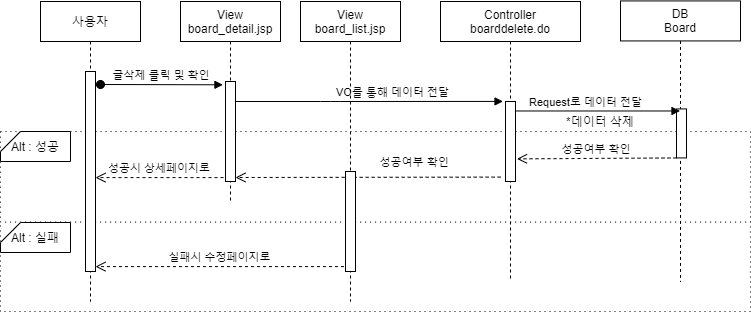

The diagram above was exported from draw.io. Its source (the exported page's mxGraphModel, read from the mxfile embedded in the PNG):
<mxGraphModel dx="1038" dy="491" grid="1" gridSize="10" guides="1" tooltips="1" connect="1" arrows="1" fold="1" page="1" pageScale="1" pageWidth="827" pageHeight="1169" math="0" shadow="0">
  <root>
    <mxCell id="Pff9lgNyD7LKsNeWf-zW-0" />
    <mxCell id="Pff9lgNyD7LKsNeWf-zW-1" parent="Pff9lgNyD7LKsNeWf-zW-0" />
    <mxCell id="4yrZrC_RuER9in7NE4cx-0" value="" style="rounded=0;whiteSpace=wrap;html=1;dashed=1;dashPattern=1 4;" parent="Pff9lgNyD7LKsNeWf-zW-1" vertex="1">
      <mxGeometry x="20" y="300" width="750" height="90" as="geometry" />
    </mxCell>
    <mxCell id="4yrZrC_RuER9in7NE4cx-1" value="" style="rounded=0;whiteSpace=wrap;html=1;dashed=1;dashPattern=1 4;" parent="Pff9lgNyD7LKsNeWf-zW-1" vertex="1">
      <mxGeometry x="20" y="210" width="750" height="90.57" as="geometry" />
    </mxCell>
    <mxCell id="4yrZrC_RuER9in7NE4cx-2" value="사용자" style="shape=umlLifeline;perimeter=lifelinePerimeter;container=1;collapsible=0;recursiveResize=0;rounded=0;shadow=0;strokeWidth=1;" parent="Pff9lgNyD7LKsNeWf-zW-1" vertex="1">
      <mxGeometry x="60" y="80" width="100" height="300" as="geometry" />
    </mxCell>
    <mxCell id="4yrZrC_RuER9in7NE4cx-3" value="" style="points=[];perimeter=orthogonalPerimeter;rounded=0;shadow=0;strokeWidth=1;" parent="4yrZrC_RuER9in7NE4cx-2" vertex="1">
      <mxGeometry x="45" y="70" width="10" height="200" as="geometry" />
    </mxCell>
    <mxCell id="4yrZrC_RuER9in7NE4cx-6" value="성공시 상세페이지로" style="verticalAlign=bottom;endArrow=open;dashed=1;endSize=8;shadow=0;strokeWidth=1;exitX=-0.2;exitY=0.961;exitDx=0;exitDy=0;exitPerimeter=0;" parent="Pff9lgNyD7LKsNeWf-zW-1" source="4yrZrC_RuER9in7NE4cx-23" target="4yrZrC_RuER9in7NE4cx-3" edge="1">
      <mxGeometry relative="1" as="geometry">
        <mxPoint x="120" y="230" as="targetPoint" />
        <mxPoint x="461.56999999999994" y="319.88" as="sourcePoint" />
      </mxGeometry>
    </mxCell>
    <mxCell id="4yrZrC_RuER9in7NE4cx-8" value="Controller&#10;boarddelete.do" style="shape=umlLifeline;perimeter=lifelinePerimeter;container=1;collapsible=0;recursiveResize=0;rounded=0;shadow=0;strokeWidth=1;" parent="Pff9lgNyD7LKsNeWf-zW-1" vertex="1">
      <mxGeometry x="460" y="80" width="140" height="280" as="geometry" />
    </mxCell>
    <mxCell id="4yrZrC_RuER9in7NE4cx-9" value="" style="points=[];perimeter=orthogonalPerimeter;rounded=0;shadow=0;strokeWidth=1;" parent="4yrZrC_RuER9in7NE4cx-8" vertex="1">
      <mxGeometry x="65" y="100" width="10" height="80" as="geometry" />
    </mxCell>
    <mxCell id="4yrZrC_RuER9in7NE4cx-10" value="DB&#10;Board" style="shape=umlLifeline;perimeter=lifelinePerimeter;container=1;collapsible=0;recursiveResize=0;rounded=0;shadow=0;strokeWidth=1;" parent="Pff9lgNyD7LKsNeWf-zW-1" vertex="1">
      <mxGeometry x="640" y="79.43" width="120" height="280.57" as="geometry" />
    </mxCell>
    <mxCell id="4yrZrC_RuER9in7NE4cx-11" value="" style="points=[];perimeter=orthogonalPerimeter;rounded=0;shadow=0;strokeWidth=1;" parent="4yrZrC_RuER9in7NE4cx-10" vertex="1">
      <mxGeometry x="56" y="108" width="10" height="49" as="geometry" />
    </mxCell>
    <mxCell id="4yrZrC_RuER9in7NE4cx-12" value="" style="verticalAlign=bottom;endArrow=block;shadow=0;strokeWidth=1;entryX=-0.248;entryY=-0.001;entryDx=0;entryDy=0;entryPerimeter=0;" parent="Pff9lgNyD7LKsNeWf-zW-1" source="4yrZrC_RuER9in7NE4cx-22" target="4yrZrC_RuER9in7NE4cx-9" edge="1">
      <mxGeometry relative="1" as="geometry">
        <mxPoint x="280" y="180" as="sourcePoint" />
        <mxPoint x="440" y="180" as="targetPoint" />
        <Array as="points">
          <mxPoint x="350" y="180" />
        </Array>
      </mxGeometry>
    </mxCell>
    <mxCell id="4yrZrC_RuER9in7NE4cx-13" value="Request로 데이터 전달" style="edgeLabel;html=1;align=center;verticalAlign=middle;resizable=0;points=[];" parent="4yrZrC_RuER9in7NE4cx-12" vertex="1" connectable="0">
      <mxGeometry x="-0.0042" y="3" relative="1" as="geometry">
        <mxPoint x="219.05" y="3.02" as="offset" />
      </mxGeometry>
    </mxCell>
    <mxCell id="4yrZrC_RuER9in7NE4cx-14" value="" style="verticalAlign=bottom;endArrow=block;shadow=0;strokeWidth=1;exitX=0.532;exitY=0.391;exitDx=0;exitDy=0;exitPerimeter=0;" parent="Pff9lgNyD7LKsNeWf-zW-1" source="4yrZrC_RuER9in7NE4cx-8" target="4yrZrC_RuER9in7NE4cx-10" edge="1">
      <mxGeometry relative="1" as="geometry">
        <mxPoint x="620" y="189.43000000000006" as="sourcePoint" />
        <mxPoint x="650" y="189" as="targetPoint" />
        <Array as="points" />
      </mxGeometry>
    </mxCell>
    <mxCell id="4yrZrC_RuER9in7NE4cx-15" value="VO를 통해 데이터 전달" style="edgeLabel;html=1;align=center;verticalAlign=middle;resizable=0;points=[];" parent="4yrZrC_RuER9in7NE4cx-14" vertex="1" connectable="0">
      <mxGeometry x="-0.0042" y="3" relative="1" as="geometry">
        <mxPoint x="-204.57" y="-16.43" as="offset" />
      </mxGeometry>
    </mxCell>
    <mxCell id="4yrZrC_RuER9in7NE4cx-16" value="성공여부 확인" style="verticalAlign=bottom;endArrow=open;dashed=1;endSize=8;shadow=0;strokeWidth=1;exitX=-0.486;exitY=0.945;exitDx=0;exitDy=0;exitPerimeter=0;entryX=0.55;entryY=0.88;entryDx=0;entryDy=0;entryPerimeter=0;" parent="Pff9lgNyD7LKsNeWf-zW-1" source="4yrZrC_RuER9in7NE4cx-9" target="4yrZrC_RuER9in7NE4cx-22" edge="1">
      <mxGeometry x="-0.3481" y="-6" relative="1" as="geometry">
        <mxPoint x="480" y="239" as="targetPoint" />
        <mxPoint x="445" y="220" as="sourcePoint" />
        <mxPoint as="offset" />
      </mxGeometry>
    </mxCell>
    <mxCell id="4yrZrC_RuER9in7NE4cx-17" value="성공여부 확인" style="verticalAlign=bottom;endArrow=open;dashed=1;endSize=8;shadow=0;strokeWidth=1;entryX=1.152;entryY=0.717;entryDx=0;entryDy=0;entryPerimeter=0;" parent="Pff9lgNyD7LKsNeWf-zW-1" source="4yrZrC_RuER9in7NE4cx-11" target="4yrZrC_RuER9in7NE4cx-9" edge="1">
      <mxGeometry relative="1" as="geometry">
        <mxPoint x="505" y="239" as="targetPoint" />
        <mxPoint x="818.19" y="210" as="sourcePoint" />
      </mxGeometry>
    </mxCell>
    <mxCell id="4yrZrC_RuER9in7NE4cx-18" value="Alt : 실패" style="shape=card;whiteSpace=wrap;html=1;size=20;rotation=0;" parent="Pff9lgNyD7LKsNeWf-zW-1" vertex="1">
      <mxGeometry x="20" y="301" width="70" height="30" as="geometry" />
    </mxCell>
    <mxCell id="4yrZrC_RuER9in7NE4cx-20" value="Alt : 성공" style="shape=card;whiteSpace=wrap;html=1;size=20;rotation=0;" parent="Pff9lgNyD7LKsNeWf-zW-1" vertex="1">
      <mxGeometry x="20" y="210" width="70" height="30" as="geometry" />
    </mxCell>
    <mxCell id="4yrZrC_RuER9in7NE4cx-22" value="View&#10;board_detail.jsp" style="shape=umlLifeline;perimeter=lifelinePerimeter;container=1;collapsible=0;recursiveResize=0;rounded=0;shadow=0;strokeWidth=1;" parent="Pff9lgNyD7LKsNeWf-zW-1" vertex="1">
      <mxGeometry x="200" y="80" width="100" height="200" as="geometry" />
    </mxCell>
    <mxCell id="4yrZrC_RuER9in7NE4cx-23" value="" style="points=[];perimeter=orthogonalPerimeter;rounded=0;shadow=0;strokeWidth=1;" parent="4yrZrC_RuER9in7NE4cx-22" vertex="1">
      <mxGeometry x="45" y="80" width="10" height="100" as="geometry" />
    </mxCell>
    <mxCell id="4yrZrC_RuER9in7NE4cx-24" value="글삭제 클릭 및 확인" style="verticalAlign=bottom;startArrow=oval;endArrow=block;startSize=8;shadow=0;strokeWidth=1;entryX=-0.255;entryY=0.033;entryDx=0;entryDy=0;entryPerimeter=0;" parent="Pff9lgNyD7LKsNeWf-zW-1" target="4yrZrC_RuER9in7NE4cx-23" edge="1">
      <mxGeometry relative="1" as="geometry">
        <mxPoint x="120" y="163" as="sourcePoint" />
        <mxPoint x="224" y="161" as="targetPoint" />
      </mxGeometry>
    </mxCell>
    <mxCell id="4yrZrC_RuER9in7NE4cx-25" value="실패시 수정페이지로" style="verticalAlign=bottom;endArrow=open;dashed=1;endSize=8;shadow=0;strokeWidth=1;exitX=-0.152;exitY=0.951;exitDx=0;exitDy=0;exitPerimeter=0;" parent="Pff9lgNyD7LKsNeWf-zW-1" source="4yrZrC_RuER9in7NE4cx-28" target="4yrZrC_RuER9in7NE4cx-3" edge="1">
      <mxGeometry relative="1" as="geometry">
        <mxPoint x="-10" y="250.00000000000003" as="targetPoint" />
        <mxPoint x="360" y="323" as="sourcePoint" />
      </mxGeometry>
    </mxCell>
    <mxCell id="4yrZrC_RuER9in7NE4cx-26" value="*데이터 삭제" style="text;html=1;strokeColor=none;fillColor=none;align=center;verticalAlign=middle;whiteSpace=wrap;rounded=0;" parent="Pff9lgNyD7LKsNeWf-zW-1" vertex="1">
      <mxGeometry x="560" y="190" width="120" height="20" as="geometry" />
    </mxCell>
    <mxCell id="4yrZrC_RuER9in7NE4cx-27" value="View&#10;board_list.jsp" style="shape=umlLifeline;perimeter=lifelinePerimeter;container=1;collapsible=0;recursiveResize=0;rounded=0;shadow=0;strokeWidth=1;" parent="Pff9lgNyD7LKsNeWf-zW-1" vertex="1">
      <mxGeometry x="320" y="80" width="100" height="300" as="geometry" />
    </mxCell>
    <mxCell id="4yrZrC_RuER9in7NE4cx-28" value="" style="points=[];perimeter=orthogonalPerimeter;rounded=0;shadow=0;strokeWidth=1;" parent="4yrZrC_RuER9in7NE4cx-27" vertex="1">
      <mxGeometry x="45" y="170" width="10" height="100" as="geometry" />
    </mxCell>
  </root>
</mxGraphModel>